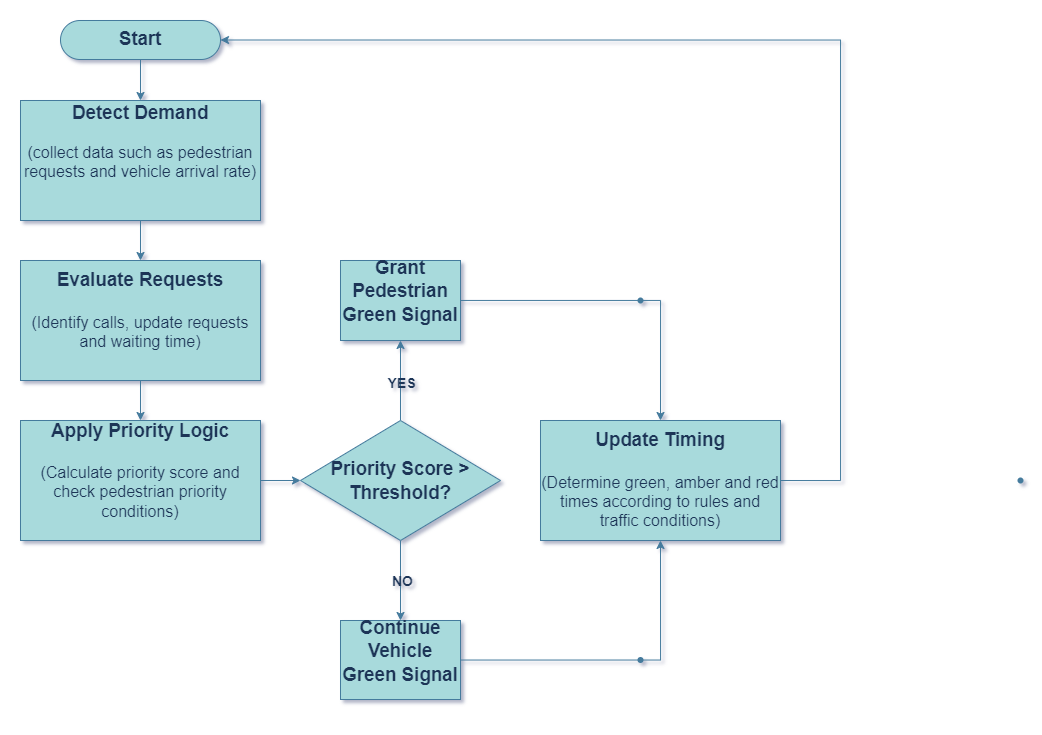

The diagram above was exported from draw.io. Its source (the exported page's mxGraphModel, read from the mxfile embedded in the PNG):
<mxGraphModel dx="905" dy="531" grid="1" gridSize="10" guides="1" tooltips="1" connect="1" arrows="1" fold="1" page="1" pageScale="1" pageWidth="850" pageHeight="1100" background="none" math="0" shadow="1">
  <root>
    <mxCell id="0" />
    <mxCell id="1" parent="0" />
    <UserObject label="" mermaidData="{&#10;  &quot;data&quot;: &quot;flowchart TD\n    A([Start]) --&gt; B[Collect Traffic Data]\n    B --&gt; C[Collect Pedestrian Requests]\n    C --&gt; D[Update Queues]\n    D --&gt; E[Calculate Priority Score]\n\n    E --&gt; F{Priority Threshold Met?}\n\n    F --&gt;|Yes| G[Grant Pedestrian Green Signal]\n    F --&gt;|No| H[Continue Vehicle Green Signal]\n\n    G --&gt; I[Update]\n    H --&gt; I\n\n    I --&gt; B&quot;,&#10;  &quot;config&quot;: null&#10;}" id="GLpJdxpd6VwipkRI5aGX-1">
      <mxCell connectable="0" parent="1" style="group;transparentBounds=1;editIcon=1;lockedGroup=0;groupPadding=20;labelBackgroundColor=none;fontColor=#1D3557;" vertex="1">
        <mxGeometry height="739" width="860" as="geometry" />
      </mxCell>
    </UserObject>
    <mxCell id="te-HymaPd0jzo069WCs0-2" edge="1" parent="GLpJdxpd6VwipkRI5aGX-1" source="GLpJdxpd6VwipkRI5aGX-2" style="edgeStyle=orthogonalEdgeStyle;rounded=0;orthogonalLoop=1;jettySize=auto;html=1;labelBackgroundColor=none;strokeColor=#457B9D;fontColor=default;" target="GLpJdxpd6VwipkRI5aGX-3" value="">
      <mxGeometry relative="1" as="geometry" />
    </mxCell>
    <UserObject label="&lt;h3&gt;&lt;font&gt;Start&lt;/font&gt;&lt;/h3&gt;" mermaidId="n:A" mermaidBaseStyle="html=1;rounded=1;whiteSpace=wrap;arcSize=50;strokeWidth=1;fillColor=light-dark(#ECECFF,#1f2020);strokeColor=light-dark(#9370DB,#cccccc);fontColor=light-dark(#333333,#cccccc);fontFamily=Trebuchet MS,Verdana,Arial,sans-serif;fontSize=16;" mermaidBaseValue="Start" id="GLpJdxpd6VwipkRI5aGX-2">
      <mxCell parent="GLpJdxpd6VwipkRI5aGX-1" style="html=1;rounded=1;whiteSpace=wrap;arcSize=50;strokeWidth=1;fillColor=#A8DADC;strokeColor=#457B9D;fontColor=#1D3557;fontFamily=Arial;fontSize=16;labelBackgroundColor=none;" vertex="1">
        <mxGeometry height="39" width="160" x="80" y="40" as="geometry" />
      </mxCell>
    </UserObject>
    <mxCell id="te-HymaPd0jzo069WCs0-3" edge="1" parent="GLpJdxpd6VwipkRI5aGX-1" source="GLpJdxpd6VwipkRI5aGX-3" style="edgeStyle=orthogonalEdgeStyle;rounded=0;orthogonalLoop=1;jettySize=auto;html=1;labelBackgroundColor=none;strokeColor=#457B9D;fontColor=default;" target="GLpJdxpd6VwipkRI5aGX-4" value="">
      <mxGeometry relative="1" as="geometry" />
    </mxCell>
    <UserObject label="&lt;h3&gt;&lt;span style=&quot;font-family: Arial; background-color: transparent;&quot;&gt;Detect Demand&lt;/span&gt;&lt;/h3&gt;&lt;blockquote style=&quot;margin: 0 0 0 40px; border: none; padding: 0px;&quot;&gt;&lt;/blockquote&gt;&lt;span style=&quot;background-color: transparent; font-family: Arial;&quot;&gt;(collect data such as pedestrian requests and vehicle arrival rate)&lt;/span&gt;&lt;br&gt;&lt;blockquote style=&quot;margin: 0 0 0 40px; border: none; padding: 0px;&quot;&gt;&lt;blockquote style=&quot;margin: 0 0 0 40px; border: none; padding: 0px;&quot;&gt;&lt;div style=&quot;line-height: 100%;&quot;&gt;&lt;h5 style=&quot;line-height: 100%;&quot;&gt;&lt;font face=&quot;Arial&quot;&gt;&lt;br&gt;&lt;/font&gt;&lt;/h5&gt;&lt;/div&gt;&lt;/blockquote&gt;&lt;/blockquote&gt;&lt;div style=&quot;line-height: 100%;&quot;&gt;&lt;div&gt;&lt;/div&gt;&lt;/div&gt;" mermaidId="n:B" mermaidBaseStyle="html=1;whiteSpace=wrap;strokeWidth=1;fillColor=light-dark(#ECECFF,#1f2020);strokeColor=light-dark(#9370DB,#cccccc);fontColor=light-dark(#333333,#cccccc);fontFamily=Trebuchet MS,Verdana,Arial,sans-serif;fontSize=16;" mermaidBaseValue="Collect Traffic Data" id="GLpJdxpd6VwipkRI5aGX-3">
      <mxCell parent="GLpJdxpd6VwipkRI5aGX-1" style="html=1;whiteSpace=wrap;strokeWidth=1;fillColor=#A8DADC;strokeColor=#457B9D;fontColor=#1D3557;fontFamily=Trebuchet MS,Verdana,Arial,sans-serif;fontSize=16;align=center;labelBackgroundColor=none;" vertex="1">
        <mxGeometry height="120" width="240" x="40" y="120" as="geometry" />
      </mxCell>
    </UserObject>
    <mxCell id="te-HymaPd0jzo069WCs0-4" edge="1" parent="GLpJdxpd6VwipkRI5aGX-1" source="GLpJdxpd6VwipkRI5aGX-4" style="edgeStyle=orthogonalEdgeStyle;rounded=0;orthogonalLoop=1;jettySize=auto;html=1;labelBackgroundColor=none;strokeColor=#457B9D;fontColor=default;" target="GLpJdxpd6VwipkRI5aGX-6" value="">
      <mxGeometry relative="1" as="geometry" />
    </mxCell>
    <UserObject label="&lt;h3&gt;&lt;font face=&quot;Arial&quot;&gt;Evaluate Requests&lt;/font&gt;&lt;/h3&gt;&lt;h4&gt;&lt;span style=&quot;font-weight: normal;&quot;&gt;&lt;font face=&quot;Arial&quot;&gt;(Identify calls, update requests and waiting time)&lt;/font&gt;&lt;/span&gt;&lt;/h4&gt;&lt;div&gt;&lt;font face=&quot;Arial&quot;&gt;&lt;span style=&quot;font-weight: normal;&quot;&gt;&lt;br&gt;&lt;/span&gt;&lt;/font&gt;&lt;/div&gt;" mermaidId="n:C" mermaidBaseStyle="html=1;whiteSpace=wrap;strokeWidth=1;fillColor=light-dark(#ECECFF,#1f2020);strokeColor=light-dark(#9370DB,#cccccc);fontColor=light-dark(#333333,#cccccc);fontFamily=Trebuchet MS,Verdana,Arial,sans-serif;fontSize=16;" mermaidBaseValue="Collect Pedestrian Requests" id="GLpJdxpd6VwipkRI5aGX-4">
      <mxCell parent="GLpJdxpd6VwipkRI5aGX-1" style="html=1;whiteSpace=wrap;strokeWidth=1;fillColor=#A8DADC;strokeColor=#457B9D;fontColor=#1D3557;fontFamily=Trebuchet MS,Verdana,Arial,sans-serif;fontSize=16;labelBackgroundColor=none;" vertex="1">
        <mxGeometry height="120" width="240" x="40" y="280" as="geometry" />
      </mxCell>
    </UserObject>
    <mxCell id="te-HymaPd0jzo069WCs0-5" edge="1" parent="GLpJdxpd6VwipkRI5aGX-1" source="GLpJdxpd6VwipkRI5aGX-6" style="edgeStyle=orthogonalEdgeStyle;rounded=0;orthogonalLoop=1;jettySize=auto;html=1;labelBackgroundColor=none;strokeColor=#457B9D;fontColor=default;" target="GLpJdxpd6VwipkRI5aGX-7" value="">
      <mxGeometry relative="1" as="geometry" />
    </mxCell>
    <UserObject label="&lt;h3&gt;&lt;font face=&quot;Arial&quot;&gt;Apply Priority Logic&lt;/font&gt;&lt;/h3&gt;&lt;h4&gt;&lt;font face=&quot;Arial&quot; style=&quot;font-weight: normal;&quot;&gt;(Calculate priority score and check pedestrian priority conditions)&lt;/font&gt;&lt;/h4&gt;&lt;div&gt;&lt;font face=&quot;Arial&quot; style=&quot;font-weight: normal;&quot;&gt;&lt;br&gt;&lt;/font&gt;&lt;/div&gt;" mermaidId="n:E" mermaidBaseStyle="html=1;whiteSpace=wrap;strokeWidth=1;fillColor=light-dark(#ECECFF,#1f2020);strokeColor=light-dark(#9370DB,#cccccc);fontColor=light-dark(#333333,#cccccc);fontFamily=Trebuchet MS,Verdana,Arial,sans-serif;fontSize=16;" mermaidBaseValue="Calculate Priority Score" id="GLpJdxpd6VwipkRI5aGX-6">
      <mxCell parent="GLpJdxpd6VwipkRI5aGX-1" style="html=1;whiteSpace=wrap;strokeWidth=1;fillColor=#A8DADC;strokeColor=#457B9D;fontColor=#1D3557;fontFamily=Trebuchet MS,Verdana,Arial,sans-serif;fontSize=16;labelBackgroundColor=none;" vertex="1">
        <mxGeometry height="120" width="240" x="40" y="440" as="geometry" />
      </mxCell>
    </UserObject>
    <UserObject label="&lt;h3&gt;&lt;font face=&quot;Arial&quot;&gt;Grant Pedestrian Green Signal&lt;/font&gt;&lt;/h3&gt;&lt;div&gt;&lt;font face=&quot;Arial&quot;&gt;&lt;br&gt;&lt;/font&gt;&lt;/div&gt;" mermaidId="n:G" mermaidBaseStyle="html=1;whiteSpace=wrap;strokeWidth=1;fillColor=light-dark(#ECECFF,#1f2020);strokeColor=light-dark(#9370DB,#cccccc);fontColor=light-dark(#333333,#cccccc);fontFamily=Trebuchet MS,Verdana,Arial,sans-serif;fontSize=16;" mermaidBaseValue="Grant Pedestrian Green Signal" id="GLpJdxpd6VwipkRI5aGX-8">
      <mxCell parent="GLpJdxpd6VwipkRI5aGX-1" style="html=1;whiteSpace=wrap;strokeWidth=1;fillColor=#A8DADC;strokeColor=#457B9D;fontColor=#1D3557;fontFamily=Trebuchet MS,Verdana,Arial,sans-serif;fontSize=16;labelBackgroundColor=none;" vertex="1">
        <mxGeometry height="80" width="120" x="360" y="280" as="geometry" />
      </mxCell>
    </UserObject>
    <UserObject label="&lt;h3&gt;&lt;font face=&quot;Arial&quot;&gt;Continue Vehicle Green Signal&lt;/font&gt;&lt;/h3&gt;&lt;div&gt;&lt;font face=&quot;Arial&quot;&gt;&lt;br&gt;&lt;/font&gt;&lt;/div&gt;" mermaidId="n:H" mermaidBaseStyle="html=1;whiteSpace=wrap;strokeWidth=1;fillColor=light-dark(#ECECFF,#1f2020);strokeColor=light-dark(#9370DB,#cccccc);fontColor=light-dark(#333333,#cccccc);fontFamily=Trebuchet MS,Verdana,Arial,sans-serif;fontSize=16;" mermaidBaseValue="Continue Vehicle Green Signal" id="GLpJdxpd6VwipkRI5aGX-9">
      <mxCell parent="GLpJdxpd6VwipkRI5aGX-1" style="html=1;whiteSpace=wrap;strokeWidth=1;fillColor=#A8DADC;strokeColor=#457B9D;fontColor=#1D3557;fontFamily=Trebuchet MS,Verdana,Arial,sans-serif;fontSize=16;labelBackgroundColor=none;" vertex="1">
        <mxGeometry height="79" width="120" x="360" y="640" as="geometry" />
      </mxCell>
    </UserObject>
    <UserObject label="&lt;h3&gt;&lt;span style=&quot;background-color: transparent;&quot;&gt;&lt;font face=&quot;Arial&quot;&gt;Update Timing&lt;/font&gt;&lt;/span&gt;&lt;/h3&gt;&lt;h4&gt;&lt;font style=&quot;font-weight: normal;&quot; face=&quot;Arial&quot;&gt;(Determine green, amber and red times according to rules and traffic conditions)&lt;/font&gt;&lt;/h4&gt;" mermaidId="n:I" mermaidBaseStyle="html=1;whiteSpace=wrap;strokeWidth=1;fillColor=light-dark(#ECECFF,#1f2020);strokeColor=light-dark(#9370DB,#cccccc);fontColor=light-dark(#333333,#cccccc);fontFamily=Trebuchet MS,Verdana,Arial,sans-serif;fontSize=16;" mermaidBaseValue="Update" id="GLpJdxpd6VwipkRI5aGX-10">
      <mxCell parent="GLpJdxpd6VwipkRI5aGX-1" style="html=1;whiteSpace=wrap;strokeWidth=1;fillColor=#A8DADC;strokeColor=#457B9D;fontColor=#1D3557;fontFamily=Trebuchet MS,Verdana,Arial,sans-serif;fontSize=16;labelBackgroundColor=none;" vertex="1">
        <mxGeometry height="120" width="240" x="560" y="440" as="geometry" />
      </mxCell>
    </UserObject>
    <mxCell id="te-HymaPd0jzo069WCs0-6" edge="1" parent="GLpJdxpd6VwipkRI5aGX-1" source="GLpJdxpd6VwipkRI5aGX-7" style="edgeStyle=orthogonalEdgeStyle;rounded=0;orthogonalLoop=1;jettySize=auto;html=1;labelBackgroundColor=none;strokeColor=#457B9D;fontColor=default;" target="GLpJdxpd6VwipkRI5aGX-8" value="">
      <mxGeometry relative="1" as="geometry" />
    </mxCell>
    <mxCell id="te-HymaPd0jzo069WCs0-7" connectable="0" parent="te-HymaPd0jzo069WCs0-6" style="edgeLabel;html=1;align=center;verticalAlign=middle;resizable=0;points=[];labelBackgroundColor=none;fontColor=#1D3557;" value="&lt;font face=&quot;Arial&quot; style=&quot;font-size: 14px;&quot;&gt;&lt;b&gt;YES&lt;/b&gt;&lt;/font&gt;" vertex="1">
      <mxGeometry relative="1" x="-0.0408" as="geometry">
        <mxPoint as="offset" />
      </mxGeometry>
    </mxCell>
    <mxCell id="te-HymaPd0jzo069WCs0-8" edge="1" parent="GLpJdxpd6VwipkRI5aGX-1" source="GLpJdxpd6VwipkRI5aGX-7" style="edgeStyle=orthogonalEdgeStyle;rounded=0;orthogonalLoop=1;jettySize=auto;html=1;labelBackgroundColor=none;strokeColor=#457B9D;fontColor=default;" target="GLpJdxpd6VwipkRI5aGX-9" value="">
      <mxGeometry relative="1" as="geometry" />
    </mxCell>
    <mxCell id="te-HymaPd0jzo069WCs0-9" connectable="0" parent="te-HymaPd0jzo069WCs0-8" style="edgeLabel;html=1;align=center;verticalAlign=middle;resizable=0;points=[];labelBackgroundColor=none;fontColor=#1D3557;" value="&lt;font face=&quot;Arial&quot; style=&quot;font-size: 14px;&quot;&gt;&lt;b&gt;NO&lt;/b&gt;&lt;/font&gt;" vertex="1">
      <mxGeometry relative="1" x="-0.0118" y="1" as="geometry">
        <mxPoint as="offset" />
      </mxGeometry>
    </mxCell>
    <UserObject label="&lt;h3&gt;&lt;font face=&quot;Arial&quot;&gt;Priority Score &amp;gt; Threshold?&lt;/font&gt;&lt;/h3&gt;" mermaidId="n:F" mermaidBaseStyle="rhombus;html=1;strokeWidth=1;whiteSpace=wrap;fillColor=light-dark(#ECECFF,#1f2020);strokeColor=light-dark(#9370DB,#cccccc);fontColor=light-dark(#333333,#cccccc);fontFamily=Trebuchet MS,Verdana,Arial,sans-serif;fontSize=16;" mermaidBaseValue="Priority Threshold Met?" id="GLpJdxpd6VwipkRI5aGX-7">
      <mxCell parent="GLpJdxpd6VwipkRI5aGX-1" style="rhombus;html=1;strokeWidth=1;whiteSpace=wrap;fillColor=#A8DADC;strokeColor=#457B9D;fontColor=#1D3557;fontFamily=Trebuchet MS,Verdana,Arial,sans-serif;fontSize=16;labelBackgroundColor=none;" vertex="1">
        <mxGeometry height="120" width="200" x="320" y="440" as="geometry" />
      </mxCell>
    </UserObject>
    <mxCell id="te-HymaPd0jzo069WCs0-12" edge="1" parent="GLpJdxpd6VwipkRI5aGX-1" source="GLpJdxpd6VwipkRI5aGX-8" style="edgeStyle=orthogonalEdgeStyle;rounded=0;orthogonalLoop=1;jettySize=auto;html=1;entryX=0.5;entryY=0;entryDx=0;entryDy=0;labelBackgroundColor=none;strokeColor=#457B9D;fontColor=default;" target="GLpJdxpd6VwipkRI5aGX-10" value="">
      <mxGeometry relative="1" as="geometry" />
    </mxCell>
    <mxCell id="te-HymaPd0jzo069WCs0-14" edge="1" parent="GLpJdxpd6VwipkRI5aGX-1" source="GLpJdxpd6VwipkRI5aGX-9" style="edgeStyle=orthogonalEdgeStyle;rounded=0;orthogonalLoop=1;jettySize=auto;html=1;entryX=0.5;entryY=1;entryDx=0;entryDy=0;labelBackgroundColor=none;strokeColor=#457B9D;fontColor=default;" target="GLpJdxpd6VwipkRI5aGX-10" value="">
      <mxGeometry relative="1" as="geometry" />
    </mxCell>
    <mxCell id="te-HymaPd0jzo069WCs0-16" edge="1" parent="GLpJdxpd6VwipkRI5aGX-1" source="GLpJdxpd6VwipkRI5aGX-10" style="edgeStyle=orthogonalEdgeStyle;rounded=0;orthogonalLoop=1;jettySize=auto;html=1;entryX=1;entryY=0.5;entryDx=0;entryDy=0;exitX=1;exitY=0.5;exitDx=0;exitDy=0;labelBackgroundColor=none;strokeColor=#457B9D;fontColor=default;" target="GLpJdxpd6VwipkRI5aGX-2" value="">
      <mxGeometry relative="1" as="geometry">
        <Array as="points">
          <mxPoint x="860" y="500" />
          <mxPoint x="860" y="60" />
        </Array>
        <mxPoint x="320" y="90" as="targetPoint" />
      </mxGeometry>
    </mxCell>
    <mxCell id="te-HymaPd0jzo069WCs0-11" parent="1" style="shape=waypoint;sketch=0;size=6;pointerEvents=1;points=[];fillColor=#A8DADC;resizable=0;rotatable=0;perimeter=centerPerimeter;snapToPoint=1;fontSize=16;fontFamily=Trebuchet MS,Verdana,Arial,sans-serif;strokeColor=#457B9D;fontColor=#1D3557;strokeWidth=1;labelBackgroundColor=none;" value="" vertex="1">
      <mxGeometry height="20" width="20" x="650" y="310" as="geometry" />
    </mxCell>
    <mxCell id="te-HymaPd0jzo069WCs0-13" parent="1" style="shape=waypoint;sketch=0;size=6;pointerEvents=1;points=[];fillColor=#A8DADC;resizable=0;rotatable=0;perimeter=centerPerimeter;snapToPoint=1;fontSize=16;fontFamily=Trebuchet MS,Verdana,Arial,sans-serif;strokeColor=#457B9D;fontColor=#1D3557;strokeWidth=1;labelBackgroundColor=none;" value="" vertex="1">
      <mxGeometry height="20" width="20" x="650" y="669.5" as="geometry" />
    </mxCell>
    <mxCell id="te-HymaPd0jzo069WCs0-15" parent="1" style="shape=waypoint;sketch=0;size=6;pointerEvents=1;points=[];fillColor=#A8DADC;resizable=0;rotatable=0;perimeter=centerPerimeter;snapToPoint=1;fontSize=16;fontFamily=Trebuchet MS,Verdana,Arial,sans-serif;strokeColor=#457B9D;fontColor=#1D3557;strokeWidth=1;labelBackgroundColor=none;" value="" vertex="1">
      <mxGeometry height="20" width="20" x="1030" y="490" as="geometry" />
    </mxCell>
  </root>
</mxGraphModel>